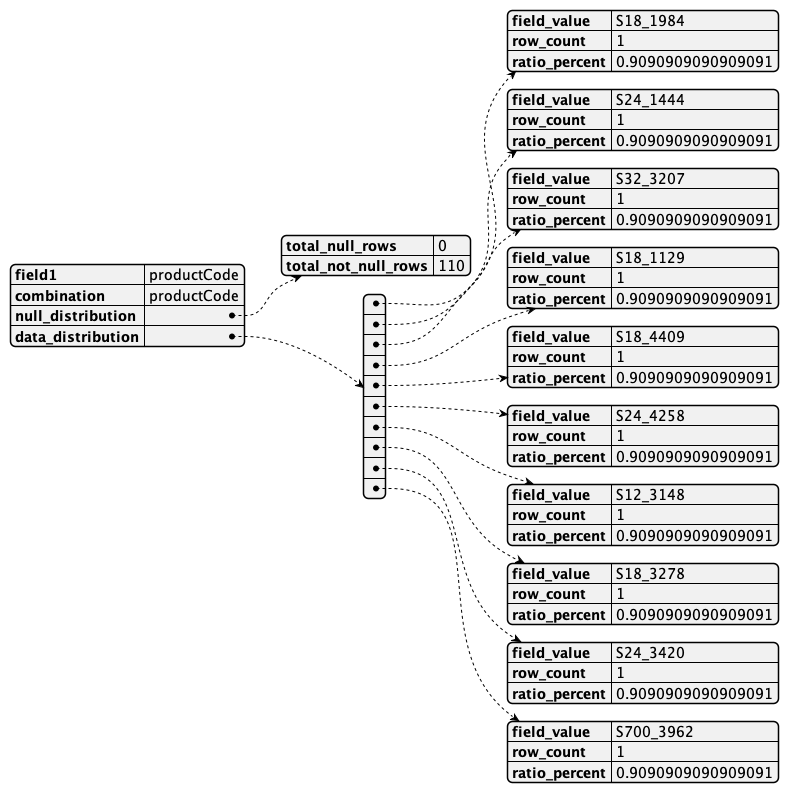

The diagram above was rendered by PlantUML. Its source (embedded in the PNG):
@startjson
{
    "field1": "productCode",
    "combination": "productCode",
    "null_distribution": {
        "total_null_rows": 0,
        "total_not_null_rows": 110
    },
    "data_distribution": [
        {
            "field_value": "S18_1984",
            "row_count": 1,
            "ratio_percent": 0.9090909090909091
        },
        {
            "field_value": "S24_1444",
            "row_count": 1,
            "ratio_percent": 0.9090909090909091
        },
        {
            "field_value": "S32_3207",
            "row_count": 1,
            "ratio_percent": 0.9090909090909091
        },
        {
            "field_value": "S18_1129",
            "row_count": 1,
            "ratio_percent": 0.9090909090909091
        },
        {
            "field_value": "S18_4409",
            "row_count": 1,
            "ratio_percent": 0.9090909090909091
        },
        {
            "field_value": "S24_4258",
            "row_count": 1,
            "ratio_percent": 0.9090909090909091
        },
        {
            "field_value": "S12_3148",
            "row_count": 1,
            "ratio_percent": 0.9090909090909091
        },
        {
            "field_value": "S18_3278",
            "row_count": 1,
            "ratio_percent": 0.9090909090909091
        },
        {
            "field_value": "S24_3420",
            "row_count": 1,
            "ratio_percent": 0.9090909090909091
        },
        {
            "field_value": "S700_3962",
            "row_count": 1,
            "ratio_percent": 0.9090909090909091
        }
    ]
}
@endjson